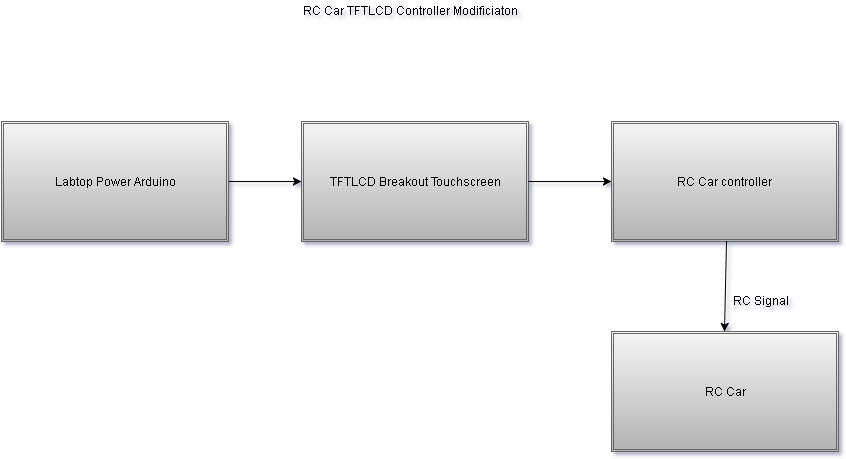

The diagram above was exported from draw.io. Its source (the exported page's mxGraphModel, read from the mxfile embedded in the PNG):
<mxGraphModel dx="880" dy="468" grid="1" gridSize="10" guides="1" tooltips="1" connect="1" arrows="1" fold="1" page="1" pageScale="1" pageWidth="826" pageHeight="1169" background="#ffffff" math="0" shadow="0">
  <root>
    <mxCell id="0" />
    <mxCell id="1" parent="0" />
    <mxCell id="42afc35fde8b2196-2" value="RC Car TFTLCD Controller Modificiaton" style="text;html=1;resizable=0;autosize=1;align=left;verticalAlign=top;spacingTop=-4;points=[];" vertex="1" parent="1">
      <mxGeometry x="330" y="50" width="230" height="20" as="geometry" />
    </mxCell>
    <mxCell id="42afc35fde8b2196-3" value="" style="endArrow=classic;html=1;" edge="1" parent="1">
      <mxGeometry width="50" height="50" relative="1" as="geometry">
        <mxPoint x="253" y="230" as="sourcePoint" />
        <mxPoint x="330" y="230" as="targetPoint" />
      </mxGeometry>
    </mxCell>
    <mxCell id="42afc35fde8b2196-4" value="TFTLCD Breakout Touchscreen" style="shape=ext;double=1;whiteSpace=wrap;html=1;plain-gray" vertex="1" parent="1">
      <mxGeometry x="330" y="170" width="227" height="120" as="geometry" />
    </mxCell>
    <mxCell id="42afc35fde8b2196-5" value="Labtop Power Arduino" style="shape=ext;double=1;whiteSpace=wrap;html=1;plain-gray" vertex="1" parent="1">
      <mxGeometry x="30" y="170" width="227" height="120" as="geometry" />
    </mxCell>
    <mxCell id="42afc35fde8b2196-6" value="RC Car controller&amp;nbsp;" style="shape=ext;double=1;whiteSpace=wrap;html=1;plain-gray" vertex="1" parent="1">
      <mxGeometry x="640" y="170" width="227" height="120" as="geometry" />
    </mxCell>
    <mxCell id="42afc35fde8b2196-8" value="" style="endArrow=classic;html=1;entryX=0;entryY=0.5;" edge="1" parent="1" target="42afc35fde8b2196-6">
      <mxGeometry x="557" y="230" width="50" height="50" as="geometry">
        <mxPoint x="557" y="230" as="sourcePoint" />
        <mxPoint x="634" y="230" as="targetPoint" />
      </mxGeometry>
    </mxCell>
    <mxCell id="42afc35fde8b2196-10" value="" style="endArrow=classic;html=1;" edge="1" parent="1">
      <mxGeometry x="755" y="290" width="50" height="50" as="geometry">
        <mxPoint x="755" y="290" as="sourcePoint" />
        <mxPoint x="753" y="380" as="targetPoint" />
      </mxGeometry>
    </mxCell>
    <mxCell id="42afc35fde8b2196-11" value="RC Car" style="shape=ext;double=1;whiteSpace=wrap;html=1;plain-gray" vertex="1" parent="1">
      <mxGeometry x="640" y="380" width="227" height="120" as="geometry" />
    </mxCell>
    <mxCell id="42afc35fde8b2196-12" value="RC Signal" style="text;html=1;resizable=0;points=[];autosize=1;align=left;verticalAlign=top;spacingTop=-4;" vertex="1" parent="1">
      <mxGeometry x="760" y="340" width="70" height="20" as="geometry" />
    </mxCell>
  </root>
</mxGraphModel>